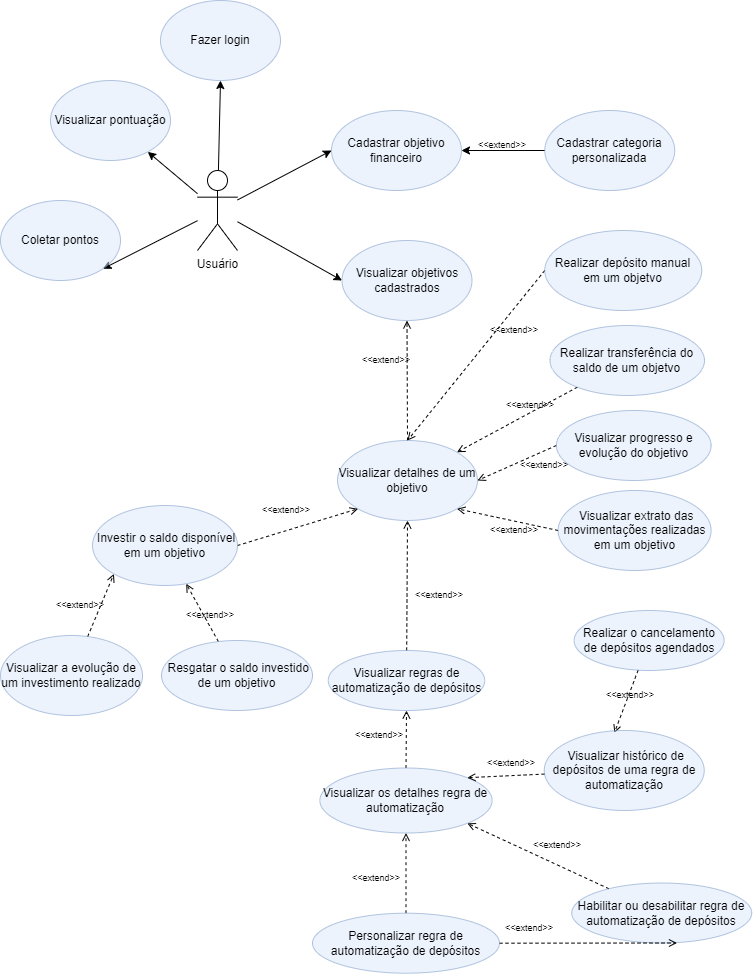

The diagram above was exported from draw.io. Its source (the exported page's mxGraphModel, read from the mxfile embedded in the PNG):
<mxGraphModel dx="2221" dy="766" grid="1" gridSize="10" guides="1" tooltips="1" connect="1" arrows="1" fold="1" page="1" pageScale="1" pageWidth="827" pageHeight="1169" math="0" shadow="0">
  <root>
    <mxCell id="0" />
    <mxCell id="1" parent="0" />
    <mxCell id="mU0D5ol5G8JhjrDYjmyW-58" value="" style="edgeStyle=none;rounded=0;orthogonalLoop=1;jettySize=auto;html=1;entryX=0.5;entryY=1;entryDx=0;entryDy=0;" parent="1" source="mU0D5ol5G8JhjrDYjmyW-1" target="mU0D5ol5G8JhjrDYjmyW-7" edge="1">
      <mxGeometry relative="1" as="geometry">
        <mxPoint x="-600" y="40" as="targetPoint" />
      </mxGeometry>
    </mxCell>
    <mxCell id="mU0D5ol5G8JhjrDYjmyW-60" style="edgeStyle=none;rounded=0;orthogonalLoop=1;jettySize=auto;html=1;entryX=0;entryY=0.5;entryDx=0;entryDy=0;" parent="1" source="mU0D5ol5G8JhjrDYjmyW-1" target="mU0D5ol5G8JhjrDYjmyW-52" edge="1">
      <mxGeometry relative="1" as="geometry" />
    </mxCell>
    <mxCell id="mU0D5ol5G8JhjrDYjmyW-62" style="edgeStyle=none;rounded=0;orthogonalLoop=1;jettySize=auto;html=1;entryX=0;entryY=0.5;entryDx=0;entryDy=0;" parent="1" source="mU0D5ol5G8JhjrDYjmyW-1" target="mU0D5ol5G8JhjrDYjmyW-4" edge="1">
      <mxGeometry relative="1" as="geometry" />
    </mxCell>
    <mxCell id="mU0D5ol5G8JhjrDYjmyW-70" value="" style="edgeStyle=none;rounded=0;orthogonalLoop=1;jettySize=auto;html=1;" parent="1" source="mU0D5ol5G8JhjrDYjmyW-1" target="mU0D5ol5G8JhjrDYjmyW-28" edge="1">
      <mxGeometry relative="1" as="geometry" />
    </mxCell>
    <mxCell id="mU0D5ol5G8JhjrDYjmyW-120" style="edgeStyle=none;rounded=0;orthogonalLoop=1;jettySize=auto;html=1;entryX=1;entryY=1;entryDx=0;entryDy=0;" parent="1" source="mU0D5ol5G8JhjrDYjmyW-1" target="mU0D5ol5G8JhjrDYjmyW-29" edge="1">
      <mxGeometry relative="1" as="geometry" />
    </mxCell>
    <mxCell id="mU0D5ol5G8JhjrDYjmyW-1" value="Usuário" style="shape=umlActor;verticalLabelPosition=bottom;verticalAlign=top;html=1;outlineConnect=0;" parent="1" vertex="1">
      <mxGeometry x="-623" y="190" width="40" height="80" as="geometry" />
    </mxCell>
    <mxCell id="mU0D5ol5G8JhjrDYjmyW-4" value="Cadastrar objetivo financeiro" style="ellipse;whiteSpace=wrap;html=1;fillColor=#dae8fc;strokeColor=#6c8ebf;opacity=50;" parent="1" vertex="1">
      <mxGeometry x="-489" y="130" width="130" height="80" as="geometry" />
    </mxCell>
    <mxCell id="mU0D5ol5G8JhjrDYjmyW-80" style="edgeStyle=none;rounded=0;orthogonalLoop=1;jettySize=auto;html=1;exitX=0;exitY=0.5;exitDx=0;exitDy=0;entryX=1;entryY=0.5;entryDx=0;entryDy=0;endArrow=open;endFill=0;dashed=1;" parent="1" source="mU0D5ol5G8JhjrDYjmyW-5" target="mU0D5ol5G8JhjrDYjmyW-51" edge="1">
      <mxGeometry relative="1" as="geometry" />
    </mxCell>
    <mxCell id="mU0D5ol5G8JhjrDYjmyW-5" value="&lt;span id=&quot;docs-internal-guid-e9a64c72-7fff-1591-7f09-caadb1125463&quot;&gt;&lt;/span&gt;Visualizar progresso e evolução do objetivo" style="ellipse;whiteSpace=wrap;html=1;fillColor=#dae8fc;strokeColor=#6c8ebf;opacity=50;" parent="1" vertex="1">
      <mxGeometry x="-264.13" y="430" width="154.75" height="70" as="geometry" />
    </mxCell>
    <mxCell id="mU0D5ol5G8JhjrDYjmyW-87" value="" style="edgeStyle=none;rounded=0;orthogonalLoop=1;jettySize=auto;html=1;dashed=1;endArrow=open;endFill=0;entryX=1;entryY=1;entryDx=0;entryDy=0;" parent="1" source="mU0D5ol5G8JhjrDYjmyW-6" target="mU0D5ol5G8JhjrDYjmyW-18" edge="1">
      <mxGeometry relative="1" as="geometry">
        <mxPoint x="-198.8600059799512" y="908.8441883156224" as="sourcePoint" />
        <mxPoint x="-319.1443140504057" y="890.7722034614312" as="targetPoint" />
      </mxGeometry>
    </mxCell>
    <mxCell id="mU0D5ol5G8JhjrDYjmyW-6" value="Habilitar ou desabilitar regra de automatização de depósitos&lt;span id=&quot;docs-internal-guid-36df012b-7fff-afeb-89aa-50348e0955b6&quot;&gt;&lt;/span&gt;&lt;span id=&quot;docs-internal-guid-36df012b-7fff-afeb-89aa-50348e0955b6&quot;&gt;&lt;/span&gt;" style="ellipse;whiteSpace=wrap;html=1;fillColor=#dae8fc;strokeColor=#6c8ebf;opacity=50;" parent="1" vertex="1">
      <mxGeometry x="-248.75" y="902.5" width="180" height="60" as="geometry" />
    </mxCell>
    <mxCell id="mU0D5ol5G8JhjrDYjmyW-7" value="Fazer login" style="ellipse;whiteSpace=wrap;html=1;fillColor=#dae8fc;strokeColor=#6c8ebf;opacity=50;" parent="1" vertex="1">
      <mxGeometry x="-660" y="20" width="120" height="80" as="geometry" />
    </mxCell>
    <mxCell id="mU0D5ol5G8JhjrDYjmyW-149" style="edgeStyle=none;rounded=0;orthogonalLoop=1;jettySize=auto;html=1;exitX=0;exitY=0.5;exitDx=0;exitDy=0;" parent="1" source="mU0D5ol5G8JhjrDYjmyW-9" target="mU0D5ol5G8JhjrDYjmyW-4" edge="1">
      <mxGeometry relative="1" as="geometry" />
    </mxCell>
    <mxCell id="mU0D5ol5G8JhjrDYjmyW-9" value="Cadastrar categoria personalizada" style="ellipse;whiteSpace=wrap;html=1;fillColor=#dae8fc;strokeColor=#6c8ebf;opacity=50;" parent="1" vertex="1">
      <mxGeometry x="-275.75" y="130" width="130" height="80" as="geometry" />
    </mxCell>
    <mxCell id="mU0D5ol5G8JhjrDYjmyW-88" style="edgeStyle=none;rounded=0;orthogonalLoop=1;jettySize=auto;html=1;dashed=1;endArrow=open;endFill=0;" parent="1" source="mU0D5ol5G8JhjrDYjmyW-15" target="mU0D5ol5G8JhjrDYjmyW-18" edge="1">
      <mxGeometry relative="1" as="geometry" />
    </mxCell>
    <mxCell id="mU0D5ol5G8JhjrDYjmyW-141" style="edgeStyle=none;rounded=0;orthogonalLoop=1;jettySize=auto;html=1;exitX=1;exitY=0.5;exitDx=0;exitDy=0;entryX=0.5;entryY=1;entryDx=0;entryDy=0;dashed=1;endArrow=open;endFill=0;" parent="1" source="mU0D5ol5G8JhjrDYjmyW-15" edge="1">
      <mxGeometry relative="1" as="geometry">
        <mxPoint x="-143.51000000000022" y="962.5" as="targetPoint" />
      </mxGeometry>
    </mxCell>
    <mxCell id="mU0D5ol5G8JhjrDYjmyW-15" value="Personalizar regra de automatização de depósitos&lt;span id=&quot;docs-internal-guid-8f67bfcb-7fff-b94f-c4c9-8b05788c7992&quot;&gt;&lt;/span&gt;" style="ellipse;whiteSpace=wrap;html=1;fillColor=#dae8fc;strokeColor=#6c8ebf;opacity=50;" parent="1" vertex="1">
      <mxGeometry x="-508" y="932.7" width="187" height="60" as="geometry" />
    </mxCell>
    <mxCell id="mU0D5ol5G8JhjrDYjmyW-130" style="edgeStyle=none;rounded=0;orthogonalLoop=1;jettySize=auto;html=1;entryX=0.5;entryY=1;entryDx=0;entryDy=0;dashed=1;endArrow=open;endFill=0;" parent="1" source="mU0D5ol5G8JhjrDYjmyW-16" target="mU0D5ol5G8JhjrDYjmyW-51" edge="1">
      <mxGeometry relative="1" as="geometry" />
    </mxCell>
    <mxCell id="mU0D5ol5G8JhjrDYjmyW-16" value="Visualizar regras de automatização de depósitos&lt;span id=&quot;docs-internal-guid-8f67bfcb-7fff-b94f-c4c9-8b05788c7992&quot;&gt;&lt;/span&gt;" style="ellipse;whiteSpace=wrap;html=1;fillColor=#dae8fc;strokeColor=#6c8ebf;opacity=50;" parent="1" vertex="1">
      <mxGeometry x="-492.25" y="670" width="156.5" height="60" as="geometry" />
    </mxCell>
    <mxCell id="mU0D5ol5G8JhjrDYjmyW-139" style="edgeStyle=none;rounded=0;orthogonalLoop=1;jettySize=auto;html=1;entryX=0.438;entryY=0.031;entryDx=0;entryDy=0;entryPerimeter=0;dashed=1;endArrow=open;endFill=0;" parent="1" source="mU0D5ol5G8JhjrDYjmyW-17" target="mU0D5ol5G8JhjrDYjmyW-20" edge="1">
      <mxGeometry relative="1" as="geometry" />
    </mxCell>
    <mxCell id="mU0D5ol5G8JhjrDYjmyW-17" value="Realizar o cancelamento de depósitos agendados" style="ellipse;whiteSpace=wrap;html=1;fillColor=#dae8fc;strokeColor=#6c8ebf;opacity=50;" parent="1" vertex="1">
      <mxGeometry x="-246.38" y="630" width="150" height="60" as="geometry" />
    </mxCell>
    <mxCell id="mU0D5ol5G8JhjrDYjmyW-84" value="" style="edgeStyle=none;rounded=0;orthogonalLoop=1;jettySize=auto;html=1;dashed=1;endArrow=open;endFill=0;" parent="1" source="mU0D5ol5G8JhjrDYjmyW-18" target="mU0D5ol5G8JhjrDYjmyW-16" edge="1">
      <mxGeometry relative="1" as="geometry" />
    </mxCell>
    <mxCell id="mU0D5ol5G8JhjrDYjmyW-18" value="Visualizar os detalhes regra de automatização&lt;span id=&quot;docs-internal-guid-9ace1e43-7fff-c49e-e83f-de5eddff811c&quot;&gt;&lt;/span&gt;" style="ellipse;whiteSpace=wrap;html=1;fillColor=#dae8fc;strokeColor=#6c8ebf;opacity=50;" parent="1" vertex="1">
      <mxGeometry x="-500.63" y="787.5" width="172.25" height="65" as="geometry" />
    </mxCell>
    <mxCell id="mU0D5ol5G8JhjrDYjmyW-85" style="edgeStyle=none;rounded=0;orthogonalLoop=1;jettySize=auto;html=1;entryX=1;entryY=0;entryDx=0;entryDy=0;dashed=1;endArrow=open;endFill=0;" parent="1" source="mU0D5ol5G8JhjrDYjmyW-20" target="mU0D5ol5G8JhjrDYjmyW-18" edge="1">
      <mxGeometry relative="1" as="geometry" />
    </mxCell>
    <mxCell id="mU0D5ol5G8JhjrDYjmyW-20" value="&amp;nbsp;Visualizar histórico de depósitos de uma regra de automatização" style="ellipse;whiteSpace=wrap;html=1;fillColor=#dae8fc;strokeColor=#6c8ebf;opacity=50;" parent="1" vertex="1">
      <mxGeometry x="-276.26" y="750" width="160" height="80" as="geometry" />
    </mxCell>
    <mxCell id="mU0D5ol5G8JhjrDYjmyW-78" style="edgeStyle=none;rounded=0;orthogonalLoop=1;jettySize=auto;html=1;exitX=0;exitY=0.5;exitDx=0;exitDy=0;entryX=0.5;entryY=0;entryDx=0;entryDy=0;endArrow=open;endFill=0;dashed=1;" parent="1" source="mU0D5ol5G8JhjrDYjmyW-21" target="mU0D5ol5G8JhjrDYjmyW-51" edge="1">
      <mxGeometry relative="1" as="geometry" />
    </mxCell>
    <mxCell id="mU0D5ol5G8JhjrDYjmyW-21" value="Realizar depósito manual em um objetvo" style="ellipse;whiteSpace=wrap;html=1;opacity=50;fillColor=#dae8fc;strokeColor=#6c8ebf;" parent="1" vertex="1">
      <mxGeometry x="-275.75" y="250" width="157" height="80" as="geometry" />
    </mxCell>
    <mxCell id="mU0D5ol5G8JhjrDYjmyW-79" style="edgeStyle=none;rounded=0;orthogonalLoop=1;jettySize=auto;html=1;entryX=1;entryY=0;entryDx=0;entryDy=0;endArrow=open;endFill=0;dashed=1;" parent="1" source="mU0D5ol5G8JhjrDYjmyW-22" target="mU0D5ol5G8JhjrDYjmyW-51" edge="1">
      <mxGeometry relative="1" as="geometry" />
    </mxCell>
    <mxCell id="mU0D5ol5G8JhjrDYjmyW-22" value="Realizar transferência do saldo de um objetvo" style="ellipse;whiteSpace=wrap;html=1;opacity=50;fillColor=#dae8fc;strokeColor=#6c8ebf;" parent="1" vertex="1">
      <mxGeometry x="-270.51" y="345" width="154.5" height="70" as="geometry" />
    </mxCell>
    <mxCell id="mU0D5ol5G8JhjrDYjmyW-158" style="edgeStyle=none;rounded=0;orthogonalLoop=1;jettySize=auto;html=1;exitX=1;exitY=0.5;exitDx=0;exitDy=0;entryX=0;entryY=1;entryDx=0;entryDy=0;endArrow=open;endFill=0;dashed=1;" parent="1" source="mU0D5ol5G8JhjrDYjmyW-23" target="mU0D5ol5G8JhjrDYjmyW-51" edge="1">
      <mxGeometry relative="1" as="geometry" />
    </mxCell>
    <mxCell id="mU0D5ol5G8JhjrDYjmyW-23" value="&amp;nbsp;Investir o saldo disponível em um objetivo" style="ellipse;whiteSpace=wrap;html=1;opacity=50;fillColor=#dae8fc;strokeColor=#6c8ebf;" parent="1" vertex="1">
      <mxGeometry x="-728" y="525" width="145" height="80" as="geometry" />
    </mxCell>
    <mxCell id="mU0D5ol5G8JhjrDYjmyW-94" style="edgeStyle=none;rounded=0;orthogonalLoop=1;jettySize=auto;html=1;dashed=1;endArrow=open;endFill=0;" parent="1" source="mU0D5ol5G8JhjrDYjmyW-25" target="mU0D5ol5G8JhjrDYjmyW-23" edge="1">
      <mxGeometry relative="1" as="geometry" />
    </mxCell>
    <mxCell id="mU0D5ol5G8JhjrDYjmyW-25" value="&amp;nbsp;Resgatar o saldo investido de um objetivo" style="ellipse;whiteSpace=wrap;html=1;opacity=50;fillColor=#dae8fc;strokeColor=#6c8ebf;" parent="1" vertex="1">
      <mxGeometry x="-659" y="660" width="151" height="70" as="geometry" />
    </mxCell>
    <mxCell id="mU0D5ol5G8JhjrDYjmyW-93" style="edgeStyle=none;rounded=0;orthogonalLoop=1;jettySize=auto;html=1;entryX=0;entryY=1;entryDx=0;entryDy=0;dashed=1;endArrow=open;endFill=0;" parent="1" source="mU0D5ol5G8JhjrDYjmyW-26" target="mU0D5ol5G8JhjrDYjmyW-23" edge="1">
      <mxGeometry relative="1" as="geometry">
        <mxPoint x="-738.6068045359793" y="651.6855115524459" as="sourcePoint" />
      </mxGeometry>
    </mxCell>
    <mxCell id="mU0D5ol5G8JhjrDYjmyW-26" value="Visualizar a evolução de um investimento realizado" style="ellipse;whiteSpace=wrap;html=1;opacity=50;fillColor=#dae8fc;strokeColor=#6c8ebf;" parent="1" vertex="1">
      <mxGeometry x="-820" y="655" width="142" height="80" as="geometry" />
    </mxCell>
    <mxCell id="mU0D5ol5G8JhjrDYjmyW-77" style="edgeStyle=none;rounded=0;orthogonalLoop=1;jettySize=auto;html=1;exitX=0;exitY=0.5;exitDx=0;exitDy=0;entryX=1;entryY=1;entryDx=0;entryDy=0;endArrow=open;endFill=0;dashed=1;" parent="1" source="mU0D5ol5G8JhjrDYjmyW-27" target="mU0D5ol5G8JhjrDYjmyW-51" edge="1">
      <mxGeometry relative="1" as="geometry" />
    </mxCell>
    <mxCell id="mU0D5ol5G8JhjrDYjmyW-27" value="&amp;nbsp;Visualizar extrato das movimentações realizadas em um objetivo" style="ellipse;whiteSpace=wrap;html=1;fillColor=#dae8fc;strokeColor=#6c8ebf;opacity=50;" parent="1" vertex="1">
      <mxGeometry x="-262.38" y="510" width="153" height="80" as="geometry" />
    </mxCell>
    <mxCell id="mU0D5ol5G8JhjrDYjmyW-28" value="Visualizar pontuação" style="ellipse;whiteSpace=wrap;html=1;opacity=50;fillColor=#dae8fc;strokeColor=#6c8ebf;" parent="1" vertex="1">
      <mxGeometry x="-770" y="100" width="120" height="80" as="geometry" />
    </mxCell>
    <mxCell id="mU0D5ol5G8JhjrDYjmyW-29" value="Coletar pontos" style="ellipse;whiteSpace=wrap;html=1;opacity=50;fillColor=#dae8fc;strokeColor=#6c8ebf;" parent="1" vertex="1">
      <mxGeometry x="-820" y="220" width="120" height="80" as="geometry" />
    </mxCell>
    <mxCell id="mU0D5ol5G8JhjrDYjmyW-82" value="" style="edgeStyle=none;rounded=0;orthogonalLoop=1;jettySize=auto;html=1;endArrow=open;endFill=0;dashed=1;entryX=0.5;entryY=1;entryDx=0;entryDy=0;" parent="1" source="mU0D5ol5G8JhjrDYjmyW-51" target="mU0D5ol5G8JhjrDYjmyW-52" edge="1">
      <mxGeometry relative="1" as="geometry">
        <mxPoint x="-413.5" y="270" as="targetPoint" />
      </mxGeometry>
    </mxCell>
    <mxCell id="mU0D5ol5G8JhjrDYjmyW-51" value="Visualizar detalhes de um objetivo" style="ellipse;whiteSpace=wrap;html=1;fillColor=#dae8fc;strokeColor=#6c8ebf;opacity=50;" parent="1" vertex="1">
      <mxGeometry x="-483" y="460" width="140" height="80" as="geometry" />
    </mxCell>
    <mxCell id="mU0D5ol5G8JhjrDYjmyW-52" value="Visualizar objetivos cadastrados" style="ellipse;whiteSpace=wrap;html=1;fillColor=#dae8fc;strokeColor=#6c8ebf;opacity=50;" parent="1" vertex="1">
      <mxGeometry x="-478.5" y="260" width="130" height="80" as="geometry" />
    </mxCell>
    <mxCell id="mU0D5ol5G8JhjrDYjmyW-65" style="edgeStyle=none;rounded=0;orthogonalLoop=1;jettySize=auto;html=1;entryX=0;entryY=0.5;entryDx=0;entryDy=0;" parent="1" source="mU0D5ol5G8JhjrDYjmyW-5" target="mU0D5ol5G8JhjrDYjmyW-5" edge="1">
      <mxGeometry relative="1" as="geometry" />
    </mxCell>
    <mxCell id="mU0D5ol5G8JhjrDYjmyW-95" value="&amp;lt;&amp;lt;extend&amp;gt;&amp;gt;" style="text;html=1;strokeColor=none;fillColor=none;align=center;verticalAlign=middle;whiteSpace=wrap;rounded=0;fontSize=9;" parent="1" vertex="1">
      <mxGeometry x="-348.5" y="160" width="60" height="10" as="geometry" />
    </mxCell>
    <mxCell id="mU0D5ol5G8JhjrDYjmyW-98" value="&amp;lt;&amp;lt;extend&amp;gt;&amp;gt;" style="text;html=1;strokeColor=none;fillColor=none;align=center;verticalAlign=middle;whiteSpace=wrap;rounded=0;fontSize=9;" parent="1" vertex="1">
      <mxGeometry x="-463.87" y="370" width="60" height="20" as="geometry" />
    </mxCell>
    <mxCell id="mU0D5ol5G8JhjrDYjmyW-99" value="&amp;lt;&amp;lt;extend&amp;gt;&amp;gt;" style="text;html=1;strokeColor=none;fillColor=none;align=center;verticalAlign=middle;whiteSpace=wrap;rounded=0;fontSize=9;" parent="1" vertex="1">
      <mxGeometry x="-305.75" y="480" width="60" height="10" as="geometry" />
    </mxCell>
    <mxCell id="mU0D5ol5G8JhjrDYjmyW-100" value="&amp;lt;&amp;lt;extend&amp;gt;&amp;gt;" style="text;html=1;strokeColor=none;fillColor=none;align=center;verticalAlign=middle;whiteSpace=wrap;rounded=0;fontSize=9;" parent="1" vertex="1">
      <mxGeometry x="-335.75" y="535" width="60" height="30" as="geometry" />
    </mxCell>
    <mxCell id="mU0D5ol5G8JhjrDYjmyW-101" value="&amp;lt;&amp;lt;extend&amp;gt;&amp;gt;" style="text;html=1;strokeColor=none;fillColor=none;align=center;verticalAlign=middle;whiteSpace=wrap;rounded=0;fontSize=9;" parent="1" vertex="1">
      <mxGeometry x="-410.51" y="610" width="60" height="10" as="geometry" />
    </mxCell>
    <mxCell id="mU0D5ol5G8JhjrDYjmyW-102" value="&amp;lt;&amp;lt;extend&amp;gt;&amp;gt;" style="text;html=1;strokeColor=none;fillColor=none;align=center;verticalAlign=middle;whiteSpace=wrap;rounded=0;fontSize=9;" parent="1" vertex="1">
      <mxGeometry x="-564" y="525" width="60" height="10" as="geometry" />
    </mxCell>
    <mxCell id="mU0D5ol5G8JhjrDYjmyW-103" value="&amp;lt;&amp;lt;extend&amp;gt;&amp;gt;" style="text;html=1;strokeColor=none;fillColor=none;align=center;verticalAlign=middle;whiteSpace=wrap;rounded=0;fontSize=9;" parent="1" vertex="1">
      <mxGeometry x="-770" y="620" width="60" height="10" as="geometry" />
    </mxCell>
    <mxCell id="mU0D5ol5G8JhjrDYjmyW-104" value="&amp;lt;&amp;lt;extend&amp;gt;&amp;gt;" style="text;html=1;strokeColor=none;fillColor=none;align=center;verticalAlign=middle;whiteSpace=wrap;rounded=0;fontSize=9;" parent="1" vertex="1">
      <mxGeometry x="-640" y="630" width="60" height="10" as="geometry" />
    </mxCell>
    <mxCell id="mU0D5ol5G8JhjrDYjmyW-109" value="&amp;lt;&amp;lt;extend&amp;gt;&amp;gt;" style="text;html=1;strokeColor=none;fillColor=none;align=center;verticalAlign=middle;whiteSpace=wrap;rounded=0;fontSize=9;" parent="1" vertex="1">
      <mxGeometry x="-471.5" y="750" width="60" height="10" as="geometry" />
    </mxCell>
    <mxCell id="mU0D5ol5G8JhjrDYjmyW-111" value="&amp;lt;&amp;lt;extend&amp;gt;&amp;gt;" style="text;html=1;strokeColor=none;fillColor=none;align=center;verticalAlign=middle;whiteSpace=wrap;rounded=0;fontSize=9;" parent="1" vertex="1">
      <mxGeometry x="-335.75" y="345" width="60" height="10" as="geometry" />
    </mxCell>
    <mxCell id="mU0D5ol5G8JhjrDYjmyW-112" value="&amp;lt;&amp;lt;extend&amp;gt;&amp;gt;" style="text;html=1;strokeColor=none;fillColor=none;align=center;verticalAlign=middle;whiteSpace=wrap;rounded=0;fontSize=9;" parent="1" vertex="1">
      <mxGeometry x="-320" y="420" width="60" height="10" as="geometry" />
    </mxCell>
    <mxCell id="mU0D5ol5G8JhjrDYjmyW-142" value="&amp;lt;&amp;lt;extend&amp;gt;&amp;gt;" style="text;html=1;strokeColor=none;fillColor=none;align=center;verticalAlign=middle;whiteSpace=wrap;rounded=0;fontSize=9;" parent="1" vertex="1">
      <mxGeometry x="-219.75" y="710" width="60" height="10" as="geometry" />
    </mxCell>
    <mxCell id="mU0D5ol5G8JhjrDYjmyW-143" value="&amp;lt;&amp;lt;extend&amp;gt;&amp;gt;" style="text;html=1;strokeColor=none;fillColor=none;align=center;verticalAlign=middle;whiteSpace=wrap;rounded=0;fontSize=9;" parent="1" vertex="1">
      <mxGeometry x="-473.51" y="892.5" width="60" height="10" as="geometry" />
    </mxCell>
    <mxCell id="mU0D5ol5G8JhjrDYjmyW-144" value="&amp;lt;&amp;lt;extend&amp;gt;&amp;gt;" style="text;html=1;strokeColor=none;fillColor=none;align=center;verticalAlign=middle;whiteSpace=wrap;rounded=0;fontSize=9;" parent="1" vertex="1">
      <mxGeometry x="-338.75" y="777.5" width="60" height="10" as="geometry" />
    </mxCell>
    <mxCell id="mU0D5ol5G8JhjrDYjmyW-145" value="&amp;lt;&amp;lt;extend&amp;gt;&amp;gt;" style="text;html=1;strokeColor=none;fillColor=none;align=center;verticalAlign=middle;whiteSpace=wrap;rounded=0;fontSize=9;" parent="1" vertex="1">
      <mxGeometry x="-293" y="860" width="60" height="10" as="geometry" />
    </mxCell>
    <mxCell id="mU0D5ol5G8JhjrDYjmyW-146" value="&amp;lt;&amp;lt;extend&amp;gt;&amp;gt;" style="text;html=1;strokeColor=none;fillColor=none;align=center;verticalAlign=middle;whiteSpace=wrap;rounded=0;fontSize=9;" parent="1" vertex="1">
      <mxGeometry x="-321" y="942.5" width="60" height="10" as="geometry" />
    </mxCell>
  </root>
</mxGraphModel>